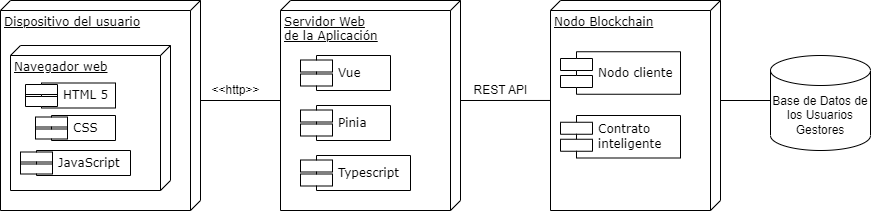

The diagram above was exported from draw.io. Its source (the exported page's mxGraphModel, read from the mxfile embedded in the PNG):
<mxGraphModel dx="1038" dy="579" grid="1" gridSize="10" guides="1" tooltips="1" connect="1" arrows="1" fold="1" page="1" pageScale="1" pageWidth="1100" pageHeight="850" background="none" math="0" shadow="0">
  <root>
    <mxCell id="0" />
    <mxCell id="1" parent="0" />
    <mxCell id="toYS2UtxPtBkAHUFbAun-21" value="" style="edgeStyle=orthogonalEdgeStyle;rounded=0;orthogonalLoop=1;jettySize=auto;exitX=0;exitY=0;exitDx=100;exitDy=0;exitPerimeter=0;entryX=0.476;entryY=1;entryDx=0;entryDy=0;entryPerimeter=0;strokeColor=default;endArrow=none;endFill=0;html=1;" edge="1" parent="1" source="39150e848f15840c-2" target="toYS2UtxPtBkAHUFbAun-8">
      <mxGeometry relative="1" as="geometry" />
    </mxCell>
    <mxCell id="39150e848f15840c-2" value="Servidor Web&lt;br&gt;de la&amp;nbsp;Aplicación" style="verticalAlign=top;align=left;spacingTop=8;spacingLeft=2;spacingRight=12;shape=cube;size=10;direction=south;fontStyle=4;html=1;rounded=0;shadow=0;comic=0;labelBackgroundColor=none;strokeWidth=1;fontFamily=Verdana;fontSize=12" parent="1" vertex="1">
      <mxGeometry x="370" y="80" width="180" height="210" as="geometry" />
    </mxCell>
    <mxCell id="toYS2UtxPtBkAHUFbAun-33" style="edgeStyle=orthogonalEdgeStyle;rounded=0;orthogonalLoop=1;jettySize=auto;html=1;exitX=0;exitY=0;exitDx=100;exitDy=0;exitPerimeter=0;entryX=0;entryY=0.5;entryDx=0;entryDy=0;entryPerimeter=0;strokeColor=default;endArrow=none;endFill=0;" edge="1" parent="1" source="toYS2UtxPtBkAHUFbAun-8" target="toYS2UtxPtBkAHUFbAun-14">
      <mxGeometry relative="1" as="geometry">
        <Array as="points">
          <mxPoint x="860" y="180" />
        </Array>
      </mxGeometry>
    </mxCell>
    <mxCell id="toYS2UtxPtBkAHUFbAun-8" value="Nodo Blockchain" style="verticalAlign=top;align=left;spacingTop=8;spacingLeft=2;spacingRight=12;shape=cube;size=10;direction=south;fontStyle=4;html=1;rounded=0;shadow=0;comic=0;labelBackgroundColor=none;strokeWidth=1;fontFamily=Verdana;fontSize=12" vertex="1" parent="1">
      <mxGeometry x="640" y="80" width="170" height="210" as="geometry" />
    </mxCell>
    <mxCell id="toYS2UtxPtBkAHUFbAun-32" style="edgeStyle=orthogonalEdgeStyle;rounded=0;orthogonalLoop=1;jettySize=auto;html=1;exitX=0;exitY=0;exitDx=100;exitDy=0;exitPerimeter=0;strokeColor=default;endArrow=none;endFill=0;" edge="1" parent="1" source="39150e848f15840c-1">
      <mxGeometry relative="1" as="geometry">
        <mxPoint x="370" y="180" as="targetPoint" />
      </mxGeometry>
    </mxCell>
    <mxCell id="39150e848f15840c-1" value="Dispositivo del usuario" style="verticalAlign=top;align=left;spacingTop=8;spacingLeft=2;spacingRight=12;shape=cube;size=10;direction=south;fontStyle=4;html=1;rounded=0;shadow=0;comic=0;labelBackgroundColor=none;strokeWidth=1;fontFamily=Verdana;fontSize=12" parent="1" vertex="1">
      <mxGeometry x="90" y="80" width="200" height="210" as="geometry" />
    </mxCell>
    <mxCell id="toYS2UtxPtBkAHUFbAun-3" value="Navegador web" style="verticalAlign=top;align=left;spacingTop=8;spacingLeft=2;spacingRight=12;shape=cube;size=10;direction=south;fontStyle=4;html=1;rounded=0;shadow=0;comic=0;labelBackgroundColor=none;strokeWidth=1;fontFamily=Verdana;fontSize=12" vertex="1" parent="1">
      <mxGeometry x="100" y="125" width="160" height="145" as="geometry" />
    </mxCell>
    <mxCell id="39150e848f15840c-7" value="Nodo cliente" style="shape=component;align=left;spacingLeft=36;rounded=0;shadow=0;comic=0;labelBackgroundColor=none;strokeWidth=1;fontFamily=Verdana;fontSize=12;html=1;" parent="1" vertex="1">
      <mxGeometry x="650" y="131.25" width="120" height="42.5" as="geometry" />
    </mxCell>
    <mxCell id="toYS2UtxPtBkAHUFbAun-1" value="HTML 5" style="shape=component;align=left;spacingLeft=36;rounded=0;shadow=0;comic=0;labelBackgroundColor=none;strokeWidth=1;fontFamily=Verdana;fontSize=12;html=1;" vertex="1" parent="1">
      <mxGeometry x="115" y="162.5" width="90" height="25" as="geometry" />
    </mxCell>
    <mxCell id="toYS2UtxPtBkAHUFbAun-4" value="CSS" style="shape=component;align=left;spacingLeft=36;rounded=0;shadow=0;comic=0;labelBackgroundColor=none;strokeWidth=1;fontFamily=Verdana;fontSize=12;html=1;" vertex="1" parent="1">
      <mxGeometry x="125" y="195" width="80" height="25" as="geometry" />
    </mxCell>
    <mxCell id="toYS2UtxPtBkAHUFbAun-5" value="JavaScript" style="shape=component;align=left;spacingLeft=36;rounded=0;shadow=0;comic=0;labelBackgroundColor=none;strokeWidth=1;fontFamily=Verdana;fontSize=12;html=1;" vertex="1" parent="1">
      <mxGeometry x="110" y="230" width="110" height="25" as="geometry" />
    </mxCell>
    <mxCell id="toYS2UtxPtBkAHUFbAun-14" value="Base de Datos de los Usuarios&lt;br&gt;Gestores" style="shape=cylinder3;whiteSpace=wrap;html=1;boundedLbl=1;backgroundOutline=1;size=15;" vertex="1" parent="1">
      <mxGeometry x="860" y="135" width="100" height="95" as="geometry" />
    </mxCell>
    <mxCell id="toYS2UtxPtBkAHUFbAun-17" value="Vue" style="shape=component;align=left;spacingLeft=36;rounded=0;shadow=0;comic=0;labelBackgroundColor=none;strokeWidth=1;fontFamily=Verdana;fontSize=12;html=1;" vertex="1" parent="1">
      <mxGeometry x="390" y="135" width="90" height="35" as="geometry" />
    </mxCell>
    <mxCell id="toYS2UtxPtBkAHUFbAun-18" value="Pinia&lt;span style=&quot;color: rgba(0, 0, 0, 0); font-family: monospace; font-size: 0px;&quot;&gt;%3CmxGraphModel%3E%3Croot%3E%3CmxCell%20id%3D%220%22%2F%3E%3CmxCell%20id%3D%221%22%20parent%3D%220%22%2F%3E%3CmxCell%20id%3D%222%22%20value%3D%22Vue%22%20style%3D%22shape%3Dcomponent%3Balign%3Dleft%3BspacingLeft%3D36%3Brounded%3D0%3Bshadow%3D0%3Bcomic%3D0%3BlabelBackgroundColor%3Dnone%3BstrokeWidth%3D1%3BfontFamily%3DVerdana%3BfontSize%3D12%3Bhtml%3D1%3B%22%20vertex%3D%221%22%20parent%3D%221%22%3E%3CmxGeometry%20x%3D%22390%22%20y%3D%22135%22%20width%3D%2290%22%20height%3D%2235%22%20as%3D%22geometry%22%2F%3E%3C%2FmxCell%3E%3C%2Froot%3E%3C%2FmxGraphModel%3E&lt;/span&gt;" style="shape=component;align=left;spacingLeft=36;rounded=0;shadow=0;comic=0;labelBackgroundColor=none;strokeWidth=1;fontFamily=Verdana;fontSize=12;html=1;" vertex="1" parent="1">
      <mxGeometry x="390" y="185" width="90" height="35" as="geometry" />
    </mxCell>
    <mxCell id="toYS2UtxPtBkAHUFbAun-19" value="Typescript" style="shape=component;align=left;spacingLeft=36;rounded=0;shadow=0;comic=0;labelBackgroundColor=none;strokeWidth=1;fontFamily=Verdana;fontSize=12;html=1;" vertex="1" parent="1">
      <mxGeometry x="390" y="235" width="110" height="35" as="geometry" />
    </mxCell>
    <mxCell id="toYS2UtxPtBkAHUFbAun-20" value="Contrato&amp;nbsp;&lt;br&gt;inteligente" style="shape=component;align=left;spacingLeft=36;rounded=0;shadow=0;comic=0;labelBackgroundColor=none;strokeWidth=1;fontFamily=Verdana;fontSize=12;html=1;" vertex="1" parent="1">
      <mxGeometry x="650" y="195" width="120" height="42.5" as="geometry" />
    </mxCell>
    <mxCell id="toYS2UtxPtBkAHUFbAun-30" value="REST API" style="text;html=1;align=center;verticalAlign=middle;resizable=0;points=[];autosize=1;strokeColor=none;fillColor=none;" vertex="1" parent="1">
      <mxGeometry x="550" y="155" width="80" height="30" as="geometry" />
    </mxCell>
    <mxCell id="toYS2UtxPtBkAHUFbAun-34" value="&amp;lt;&amp;lt;http&amp;gt;&amp;gt;" style="text;html=1;align=center;verticalAlign=middle;resizable=0;points=[];autosize=1;strokeColor=none;fillColor=none;" vertex="1" parent="1">
      <mxGeometry x="290" y="155" width="70" height="30" as="geometry" />
    </mxCell>
  </root>
</mxGraphModel>